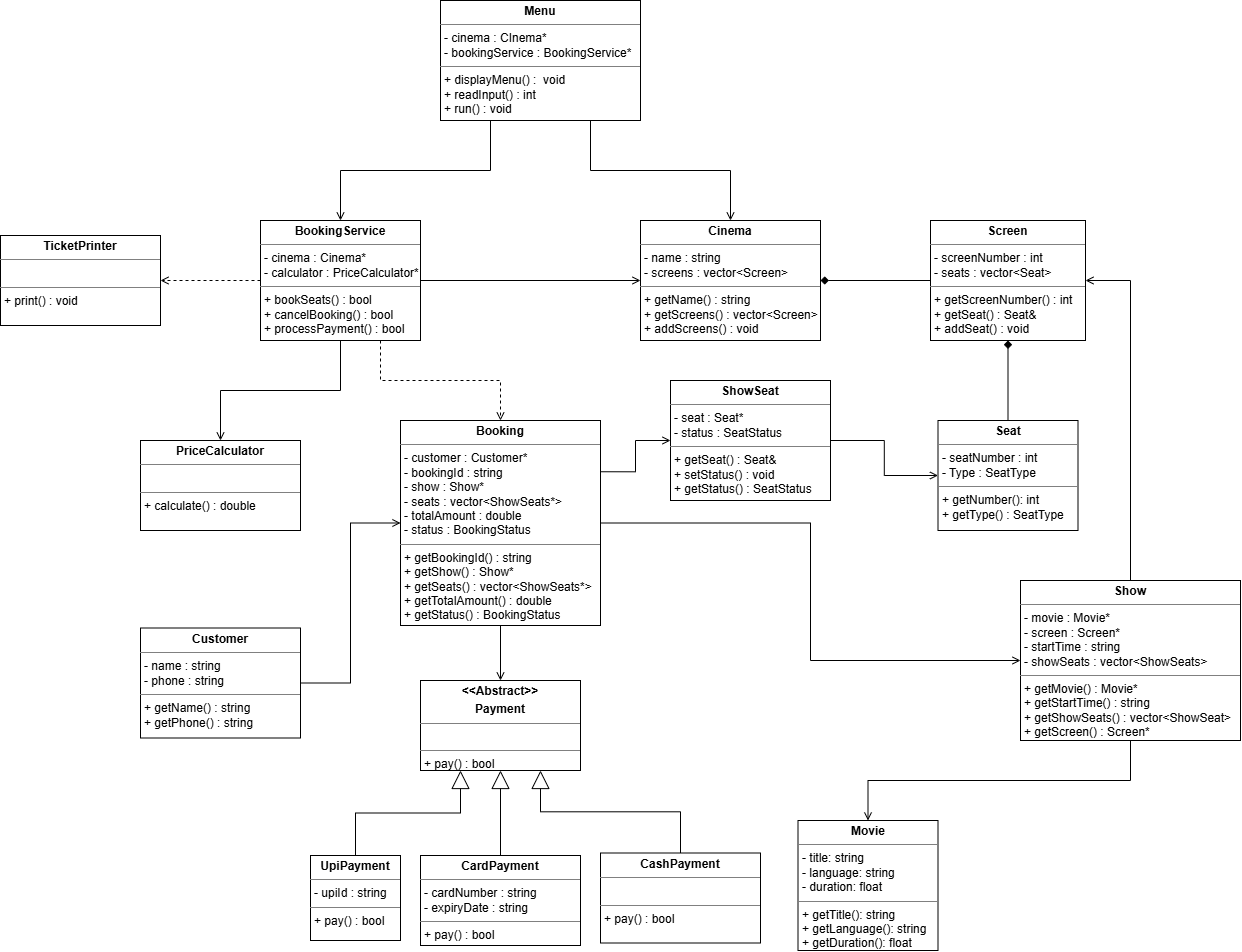

The diagram above was exported from draw.io. Its source (the exported page's mxGraphModel, read from the mxfile embedded in the PNG):
<mxGraphModel dx="1850" dy="890" grid="1" gridSize="10" guides="1" tooltips="1" connect="1" arrows="1" fold="1" page="1" pageScale="1" pageWidth="2000" pageHeight="2000" math="0" shadow="0">
  <root>
    <mxCell id="0" />
    <mxCell id="1" parent="0" />
    <mxCell id="R0LsptX28nF-ackSKExy-1" parent="1" style="verticalAlign=top;align=left;overflow=fill;html=1;whiteSpace=wrap;" value="&lt;p style=&quot;margin:0px;margin-top:4px;text-align:center;&quot;&gt;&lt;b&gt;Movie&lt;/b&gt;&lt;/p&gt;&lt;hr size=&quot;1&quot; style=&quot;border-style:solid;&quot;&gt;&lt;p style=&quot;margin:0px;margin-left:4px;&quot;&gt;- title: string&lt;/p&gt;&lt;p style=&quot;margin:0px;margin-left:4px;&quot;&gt;- language: string&lt;/p&gt;&lt;p style=&quot;margin:0px;margin-left:4px;&quot;&gt;- duration: float&lt;/p&gt;&lt;hr size=&quot;1&quot; style=&quot;border-style:solid;&quot;&gt;&lt;p style=&quot;margin:0px;margin-left:4px;&quot;&gt;+ getTitle(): string&lt;/p&gt;&lt;p style=&quot;margin:0px;margin-left:4px;&quot;&gt;+ getLanguage(): string&lt;/p&gt;&lt;p style=&quot;margin:0px;margin-left:4px;&quot;&gt;+ getDuration(): float&lt;/p&gt;" vertex="1">
      <mxGeometry height="130" width="140" x="1197.5" y="850" as="geometry" />
    </mxCell>
    <mxCell id="WzxOkjemdI0G86CeWid5-5" edge="1" parent="1" source="R0LsptX28nF-ackSKExy-2" style="edgeStyle=orthogonalEdgeStyle;rounded=0;orthogonalLoop=1;jettySize=auto;html=1;exitX=0.25;exitY=1;exitDx=0;exitDy=0;entryX=0.5;entryY=0;entryDx=0;entryDy=0;endArrow=open;endFill=0;" target="R0LsptX28nF-ackSKExy-3">
      <mxGeometry relative="1" as="geometry" />
    </mxCell>
    <mxCell id="R0LsptX28nF-ackSKExy-2" parent="1" style="verticalAlign=top;align=left;overflow=fill;html=1;whiteSpace=wrap;" value="&lt;p style=&quot;margin:0px;margin-top:4px;text-align:center;&quot;&gt;&lt;b&gt;Menu&lt;/b&gt;&lt;/p&gt;&lt;hr size=&quot;1&quot; style=&quot;border-style:solid;&quot;&gt;&lt;p style=&quot;margin:0px;margin-left:4px;&quot;&gt;- cinema : CInema*&lt;/p&gt;&lt;p style=&quot;margin:0px;margin-left:4px;&quot;&gt;- bookingService : BookingService*&lt;/p&gt;&lt;hr size=&quot;1&quot; style=&quot;border-style:solid;&quot;&gt;&lt;p style=&quot;margin:0px;margin-left:4px;&quot;&gt;+ displayMenu() :&amp;nbsp; void&lt;/p&gt;&lt;p style=&quot;margin:0px;margin-left:4px;&quot;&gt;+ readInput() : int&lt;/p&gt;&lt;p style=&quot;margin:0px;margin-left:4px;&quot;&gt;+ run() : void&lt;/p&gt;" vertex="1">
      <mxGeometry height="120" width="200" x="840" y="30" as="geometry" />
    </mxCell>
    <mxCell id="WzxOkjemdI0G86CeWid5-9" edge="1" parent="1" source="R0LsptX28nF-ackSKExy-3" style="edgeStyle=orthogonalEdgeStyle;rounded=0;orthogonalLoop=1;jettySize=auto;html=1;exitX=1;exitY=0.5;exitDx=0;exitDy=0;entryX=0;entryY=0.5;entryDx=0;entryDy=0;endArrow=open;endFill=0;" target="R0LsptX28nF-ackSKExy-13">
      <mxGeometry relative="1" as="geometry" />
    </mxCell>
    <mxCell id="WzxOkjemdI0G86CeWid5-10" edge="1" parent="1" source="R0LsptX28nF-ackSKExy-3" style="edgeStyle=orthogonalEdgeStyle;rounded=0;orthogonalLoop=1;jettySize=auto;html=1;exitX=0;exitY=0.5;exitDx=0;exitDy=0;dashed=1;endArrow=open;endFill=0;" target="R0LsptX28nF-ackSKExy-4">
      <mxGeometry relative="1" as="geometry" />
    </mxCell>
    <mxCell id="WzxOkjemdI0G86CeWid5-11" edge="1" parent="1" source="R0LsptX28nF-ackSKExy-3" style="edgeStyle=orthogonalEdgeStyle;rounded=0;orthogonalLoop=1;jettySize=auto;html=1;exitX=0.5;exitY=1;exitDx=0;exitDy=0;entryX=0.5;entryY=0;entryDx=0;entryDy=0;endArrow=open;endFill=0;" target="R0LsptX28nF-ackSKExy-5">
      <mxGeometry relative="1" as="geometry" />
    </mxCell>
    <mxCell id="WzxOkjemdI0G86CeWid5-12" edge="1" parent="1" source="R0LsptX28nF-ackSKExy-3" style="edgeStyle=orthogonalEdgeStyle;rounded=0;orthogonalLoop=1;jettySize=auto;html=1;exitX=0.75;exitY=1;exitDx=0;exitDy=0;entryX=0.5;entryY=0;entryDx=0;entryDy=0;dashed=1;endArrow=open;endFill=0;" target="R0LsptX28nF-ackSKExy-16">
      <mxGeometry relative="1" as="geometry" />
    </mxCell>
    <mxCell id="R0LsptX28nF-ackSKExy-3" parent="1" style="verticalAlign=top;align=left;overflow=fill;html=1;whiteSpace=wrap;" value="&lt;p style=&quot;margin:0px;margin-top:4px;text-align:center;&quot;&gt;&lt;b&gt;BookingService&lt;/b&gt;&lt;/p&gt;&lt;hr size=&quot;1&quot; style=&quot;border-style:solid;&quot;&gt;&lt;p style=&quot;margin:0px;margin-left:4px;&quot;&gt;- cinema : Cinema*&lt;/p&gt;&lt;p style=&quot;margin:0px;margin-left:4px;&quot;&gt;- calculator : PriceCalculator*&lt;/p&gt;&lt;hr size=&quot;1&quot; style=&quot;border-style:solid;&quot;&gt;&lt;p style=&quot;margin:0px;margin-left:4px;&quot;&gt;+ bookSeats() : bool&lt;/p&gt;&lt;p style=&quot;margin:0px;margin-left:4px;&quot;&gt;+ cancelBooking() : bool&lt;/p&gt;&lt;p style=&quot;margin:0px;margin-left:4px;&quot;&gt;+ processPayment() : bool&lt;/p&gt;" vertex="1">
      <mxGeometry height="120" width="160" x="660" y="250" as="geometry" />
    </mxCell>
    <mxCell id="R0LsptX28nF-ackSKExy-4" parent="1" style="verticalAlign=top;align=left;overflow=fill;html=1;whiteSpace=wrap;" value="&lt;p style=&quot;margin:0px;margin-top:4px;text-align:center;&quot;&gt;&lt;b&gt;TicketPrinter&lt;/b&gt;&lt;/p&gt;&lt;hr size=&quot;1&quot; style=&quot;border-style:solid;&quot;&gt;&lt;p style=&quot;margin:0px;margin-left:4px;&quot;&gt;&lt;br&gt;&lt;/p&gt;&lt;hr size=&quot;1&quot; style=&quot;border-style:solid;&quot;&gt;&lt;p style=&quot;margin:0px;margin-left:4px;&quot;&gt;+ print() : void&lt;/p&gt;" vertex="1">
      <mxGeometry height="90" width="160" x="400" y="265" as="geometry" />
    </mxCell>
    <mxCell id="R0LsptX28nF-ackSKExy-5" parent="1" style="verticalAlign=top;align=left;overflow=fill;html=1;whiteSpace=wrap;" value="&lt;p style=&quot;margin:0px;margin-top:4px;text-align:center;&quot;&gt;&lt;b&gt;PriceCalculator&lt;/b&gt;&lt;/p&gt;&lt;hr size=&quot;1&quot; style=&quot;border-style:solid;&quot;&gt;&lt;p style=&quot;margin:0px;margin-left:4px;&quot;&gt;&lt;br&gt;&lt;/p&gt;&lt;hr size=&quot;1&quot; style=&quot;border-style:solid;&quot;&gt;&lt;p style=&quot;margin:0px;margin-left:4px;&quot;&gt;+ calculate() : double&lt;/p&gt;" vertex="1">
      <mxGeometry height="90" width="160" x="540" y="470" as="geometry" />
    </mxCell>
    <mxCell id="R0LsptX28nF-ackSKExy-6" parent="1" style="verticalAlign=top;align=left;overflow=fill;html=1;whiteSpace=wrap;" value="&lt;p style=&quot;margin:0px;margin-top:4px;text-align:center;&quot;&gt;&lt;b&gt;CashPayment&lt;/b&gt;&lt;/p&gt;&lt;hr size=&quot;1&quot; style=&quot;border-style:solid;&quot;&gt;&lt;p style=&quot;margin:0px;margin-left:4px;&quot;&gt;&lt;br&gt;&lt;/p&gt;&lt;hr size=&quot;1&quot; style=&quot;border-style:solid;&quot;&gt;&lt;p style=&quot;margin:0px;margin-left:4px;&quot;&gt;+ pay() : bool&lt;/p&gt;" vertex="1">
      <mxGeometry height="90" width="160" x="1000" y="882.5" as="geometry" />
    </mxCell>
    <mxCell id="R0LsptX28nF-ackSKExy-7" parent="1" style="verticalAlign=top;align=left;overflow=fill;html=1;whiteSpace=wrap;" value="&lt;p style=&quot;margin:0px;margin-top:4px;text-align:center;&quot;&gt;&lt;b&gt;CardPayment&lt;/b&gt;&lt;/p&gt;&lt;hr size=&quot;1&quot; style=&quot;border-style:solid;&quot;&gt;&lt;p style=&quot;margin:0px;margin-left:4px;&quot;&gt;- cardNumber : string&lt;/p&gt;&lt;p style=&quot;margin:0px;margin-left:4px;&quot;&gt;- expiryDate : string&lt;/p&gt;&lt;hr size=&quot;1&quot; style=&quot;border-style:solid;&quot;&gt;&lt;p style=&quot;margin:0px;margin-left:4px;&quot;&gt;+ pay() : bool&lt;/p&gt;" vertex="1">
      <mxGeometry height="90" width="160" x="820" y="885" as="geometry" />
    </mxCell>
    <mxCell id="R0LsptX28nF-ackSKExy-8" parent="1" style="verticalAlign=top;align=left;overflow=fill;html=1;whiteSpace=wrap;" value="&lt;p style=&quot;margin:0px;margin-top:4px;text-align:center;&quot;&gt;&lt;b&gt;UpiPayment&lt;/b&gt;&lt;/p&gt;&lt;hr size=&quot;1&quot; style=&quot;border-style:solid;&quot;&gt;&lt;p style=&quot;margin:0px;margin-left:4px;&quot;&gt;- upiId : string&lt;/p&gt;&lt;hr size=&quot;1&quot; style=&quot;border-style:solid;&quot;&gt;&lt;p style=&quot;margin:0px;margin-left:4px;&quot;&gt;+ pay() : bool&lt;/p&gt;" vertex="1">
      <mxGeometry height="85" width="90" x="710" y="885" as="geometry" />
    </mxCell>
    <mxCell id="R0LsptX28nF-ackSKExy-9" parent="1" style="verticalAlign=top;align=left;overflow=fill;html=1;whiteSpace=wrap;" value="&lt;p style=&quot;margin:0px;margin-top:4px;text-align:center;&quot;&gt;&lt;b&gt;&amp;lt;&amp;lt;Abstract&amp;gt;&amp;gt;&lt;/b&gt;&lt;/p&gt;&lt;p style=&quot;margin:0px;margin-top:4px;text-align:center;&quot;&gt;&lt;b&gt;Payment&lt;/b&gt;&lt;/p&gt;&lt;hr size=&quot;1&quot; style=&quot;border-style:solid;&quot;&gt;&lt;p style=&quot;margin:0px;margin-left:4px;&quot;&gt;&lt;br&gt;&lt;/p&gt;&lt;hr size=&quot;1&quot; style=&quot;border-style:solid;&quot;&gt;&lt;p style=&quot;margin:0px;margin-left:4px;&quot;&gt;+ pay() : bool&lt;/p&gt;" vertex="1">
      <mxGeometry height="90" width="160" x="820" y="710" as="geometry" />
    </mxCell>
    <mxCell id="R0LsptX28nF-ackSKExy-10" parent="1" style="verticalAlign=top;align=left;overflow=fill;html=1;whiteSpace=wrap;" value="&lt;p style=&quot;margin:0px;margin-top:4px;text-align:center;&quot;&gt;&lt;b&gt;Customer&lt;/b&gt;&lt;/p&gt;&lt;hr size=&quot;1&quot; style=&quot;border-style:solid;&quot;&gt;&lt;p style=&quot;margin:0px;margin-left:4px;&quot;&gt;- name : string&lt;/p&gt;&lt;p style=&quot;margin:0px;margin-left:4px;&quot;&gt;- phone : string&lt;/p&gt;&lt;hr size=&quot;1&quot; style=&quot;border-style:solid;&quot;&gt;&lt;p style=&quot;margin:0px;margin-left:4px;&quot;&gt;+ getName() : string&lt;/p&gt;&lt;p style=&quot;margin:0px;margin-left:4px;&quot;&gt;+ getPhone() : string&lt;/p&gt;" vertex="1">
      <mxGeometry height="110" width="160" x="540" y="657.5" as="geometry" />
    </mxCell>
    <mxCell id="WzxOkjemdI0G86CeWid5-20" edge="1" parent="1" source="R0LsptX28nF-ackSKExy-11" style="edgeStyle=orthogonalEdgeStyle;rounded=0;orthogonalLoop=1;jettySize=auto;html=1;exitX=1;exitY=0.5;exitDx=0;exitDy=0;entryX=0;entryY=0.5;entryDx=0;entryDy=0;endArrow=open;endFill=0;" target="R0LsptX28nF-ackSKExy-15">
      <mxGeometry relative="1" as="geometry" />
    </mxCell>
    <mxCell id="WzxOkjemdI0G86CeWid5-21" edge="1" parent="1" source="R0LsptX28nF-ackSKExy-16" style="edgeStyle=orthogonalEdgeStyle;rounded=0;orthogonalLoop=1;jettySize=auto;html=1;exitX=1;exitY=0.25;exitDx=0;exitDy=0;entryX=0;entryY=0.5;entryDx=0;entryDy=0;endArrow=open;endFill=0;" target="R0LsptX28nF-ackSKExy-11">
      <mxGeometry relative="1" as="geometry">
        <mxPoint x="1040" y="430" as="sourcePoint" />
        <mxPoint x="920" y="410" as="targetPoint" />
      </mxGeometry>
    </mxCell>
    <mxCell id="R0LsptX28nF-ackSKExy-11" parent="1" style="verticalAlign=top;align=left;overflow=fill;html=1;whiteSpace=wrap;" value="&lt;p style=&quot;margin:0px;margin-top:4px;text-align:center;&quot;&gt;&lt;b&gt;ShowSeat&lt;/b&gt;&lt;/p&gt;&lt;hr size=&quot;1&quot; style=&quot;border-style:solid;&quot;&gt;&lt;p style=&quot;margin:0px;margin-left:4px;&quot;&gt;- seat : Seat*&lt;/p&gt;&lt;p style=&quot;margin:0px;margin-left:4px;&quot;&gt;- status : SeatStatus&lt;/p&gt;&lt;hr size=&quot;1&quot; style=&quot;border-style:solid;&quot;&gt;&lt;p style=&quot;margin:0px;margin-left:4px;&quot;&gt;+ getSeat() : Seat&amp;amp;&lt;/p&gt;&lt;p style=&quot;margin:0px;margin-left:4px;&quot;&gt;+ setStatus() : void&lt;/p&gt;&lt;p style=&quot;margin:0px;margin-left:4px;&quot;&gt;+ getStatus() : SeatStatus&lt;/p&gt;" vertex="1">
      <mxGeometry height="120" width="160" x="1070" y="410" as="geometry" />
    </mxCell>
    <mxCell id="WzxOkjemdI0G86CeWid5-14" edge="1" parent="1" source="R0LsptX28nF-ackSKExy-12" style="edgeStyle=orthogonalEdgeStyle;rounded=0;orthogonalLoop=1;jettySize=auto;html=1;exitX=0.5;exitY=0;exitDx=0;exitDy=0;entryX=1;entryY=0.5;entryDx=0;entryDy=0;endArrow=open;endFill=0;" target="R0LsptX28nF-ackSKExy-14">
      <mxGeometry relative="1" as="geometry" />
    </mxCell>
    <mxCell id="WzxOkjemdI0G86CeWid5-15" edge="1" parent="1" source="R0LsptX28nF-ackSKExy-12" style="edgeStyle=orthogonalEdgeStyle;rounded=0;orthogonalLoop=1;jettySize=auto;html=1;exitX=0.5;exitY=1;exitDx=0;exitDy=0;entryX=0.5;entryY=0;entryDx=0;entryDy=0;endArrow=open;endFill=0;" target="R0LsptX28nF-ackSKExy-1">
      <mxGeometry relative="1" as="geometry" />
    </mxCell>
    <mxCell id="R0LsptX28nF-ackSKExy-12" parent="1" style="verticalAlign=top;align=left;overflow=fill;html=1;whiteSpace=wrap;" value="&lt;p style=&quot;margin:0px;margin-top:4px;text-align:center;&quot;&gt;&lt;b&gt;Show&lt;/b&gt;&lt;/p&gt;&lt;hr size=&quot;1&quot; style=&quot;border-style:solid;&quot;&gt;&lt;p style=&quot;margin:0px;margin-left:4px;&quot;&gt;- movie : Movie*&lt;/p&gt;&lt;p style=&quot;margin:0px;margin-left:4px;&quot;&gt;- screen : Screen*&lt;/p&gt;&lt;p style=&quot;margin:0px;margin-left:4px;&quot;&gt;- startTime : string&lt;/p&gt;&lt;p style=&quot;margin:0px;margin-left:4px;&quot;&gt;- showSeats : vector&amp;lt;ShowSeats&amp;gt;&lt;/p&gt;&lt;hr size=&quot;1&quot; style=&quot;border-style:solid;&quot;&gt;&lt;p style=&quot;margin:0px;margin-left:4px;&quot;&gt;+ getMovie() : Movie*&lt;/p&gt;&lt;p style=&quot;margin:0px;margin-left:4px;&quot;&gt;+ getStartTime() : string&lt;/p&gt;&lt;p style=&quot;margin:0px;margin-left:4px;&quot;&gt;+ getShowSeats() : vector&amp;lt;ShowSeat&amp;gt;&lt;/p&gt;&lt;p style=&quot;margin:0px;margin-left:4px;&quot;&gt;+ getScreen() : Screen*&lt;/p&gt;" vertex="1">
      <mxGeometry height="160" width="220" x="1420" y="610" as="geometry" />
    </mxCell>
    <mxCell id="WzxOkjemdI0G86CeWid5-7" edge="1" parent="1" source="R0LsptX28nF-ackSKExy-14" style="edgeStyle=orthogonalEdgeStyle;rounded=0;orthogonalLoop=1;jettySize=auto;html=1;exitX=0;exitY=0.5;exitDx=0;exitDy=0;entryX=1;entryY=0.5;entryDx=0;entryDy=0;endArrow=diamond;endFill=1;" target="R0LsptX28nF-ackSKExy-13">
      <mxGeometry relative="1" as="geometry">
        <mxPoint x="1210" y="440" as="sourcePoint" />
        <mxPoint x="1320" y="440" as="targetPoint" />
      </mxGeometry>
    </mxCell>
    <mxCell id="R0LsptX28nF-ackSKExy-13" parent="1" style="verticalAlign=top;align=left;overflow=fill;html=1;whiteSpace=wrap;" value="&lt;p style=&quot;margin:0px;margin-top:4px;text-align:center;&quot;&gt;&lt;b&gt;Cinema&lt;/b&gt;&lt;/p&gt;&lt;hr size=&quot;1&quot; style=&quot;border-style:solid;&quot;&gt;&lt;p style=&quot;margin:0px;margin-left:4px;&quot;&gt;- name : string&lt;/p&gt;&lt;p style=&quot;margin:0px;margin-left:4px;&quot;&gt;- screens : vector&amp;lt;Screen&amp;gt;&lt;/p&gt;&lt;hr size=&quot;1&quot; style=&quot;border-style:solid;&quot;&gt;&lt;p style=&quot;margin:0px;margin-left:4px;&quot;&gt;+ getName() : string&lt;/p&gt;&lt;p style=&quot;margin:0px;margin-left:4px;&quot;&gt;+ getScreens() : vector&amp;lt;Screen&amp;gt;&lt;/p&gt;&lt;p style=&quot;margin:0px;margin-left:4px;&quot;&gt;+ addScreens() : void&lt;/p&gt;" vertex="1">
      <mxGeometry height="120" width="180" x="1040" y="250" as="geometry" />
    </mxCell>
    <mxCell id="WzxOkjemdI0G86CeWid5-8" edge="1" parent="1" source="R0LsptX28nF-ackSKExy-15" style="edgeStyle=orthogonalEdgeStyle;rounded=0;orthogonalLoop=1;jettySize=auto;html=1;endArrow=diamond;endFill=1;entryX=0.5;entryY=1;entryDx=0;entryDy=0;exitX=0.5;exitY=0;exitDx=0;exitDy=0;" target="R0LsptX28nF-ackSKExy-14">
      <mxGeometry relative="1" as="geometry">
        <Array as="points" />
        <mxPoint x="1370" y="420" as="sourcePoint" />
        <mxPoint x="1510" y="400" as="targetPoint" />
      </mxGeometry>
    </mxCell>
    <mxCell id="R0LsptX28nF-ackSKExy-14" parent="1" style="verticalAlign=top;align=left;overflow=fill;html=1;whiteSpace=wrap;" value="&lt;p style=&quot;margin:0px;margin-top:4px;text-align:center;&quot;&gt;&lt;b&gt;Screen&lt;/b&gt;&lt;/p&gt;&lt;hr size=&quot;1&quot; style=&quot;border-style:solid;&quot;&gt;&lt;p style=&quot;margin:0px;margin-left:4px;&quot;&gt;- screenNumber : int&lt;/p&gt;&lt;p style=&quot;margin:0px;margin-left:4px;&quot;&gt;- seats : vector&amp;lt;Seat&amp;gt;&lt;/p&gt;&lt;hr size=&quot;1&quot; style=&quot;border-style:solid;&quot;&gt;&lt;p style=&quot;margin:0px;margin-left:4px;&quot;&gt;+ getScreenNumber() : int&lt;/p&gt;&lt;p style=&quot;margin:0px;margin-left:4px;&quot;&gt;+ getSeat() : Seat&amp;amp;&lt;/p&gt;&lt;p style=&quot;margin:0px;margin-left:4px;&quot;&gt;+ addSeat() : void&lt;/p&gt;" vertex="1">
      <mxGeometry height="120" width="155" x="1330" y="250" as="geometry" />
    </mxCell>
    <mxCell id="R0LsptX28nF-ackSKExy-15" parent="1" style="verticalAlign=top;align=left;overflow=fill;html=1;whiteSpace=wrap;" value="&lt;p style=&quot;margin:0px;margin-top:4px;text-align:center;&quot;&gt;&lt;b&gt;Seat&lt;/b&gt;&lt;/p&gt;&lt;hr size=&quot;1&quot; style=&quot;border-style:solid;&quot;&gt;&lt;p style=&quot;margin:0px;margin-left:4px;&quot;&gt;- seatNumber : int&lt;/p&gt;&lt;p style=&quot;margin:0px;margin-left:4px;&quot;&gt;- Type : SeatType&lt;/p&gt;&lt;hr size=&quot;1&quot; style=&quot;border-style:solid;&quot;&gt;&lt;p style=&quot;margin:0px;margin-left:4px;&quot;&gt;+ getNumber(): int&lt;/p&gt;&lt;p style=&quot;margin:0px;margin-left:4px;&quot;&gt;+ getType() : SeatType&lt;/p&gt;" vertex="1">
      <mxGeometry height="110" width="140" x="1337.5" y="450" as="geometry" />
    </mxCell>
    <mxCell id="WzxOkjemdI0G86CeWid5-13" edge="1" parent="1" source="R0LsptX28nF-ackSKExy-16" style="edgeStyle=orthogonalEdgeStyle;rounded=0;orthogonalLoop=1;jettySize=auto;html=1;exitX=0;exitY=0.5;exitDx=0;exitDy=0;entryX=1;entryY=0.5;entryDx=0;entryDy=0;endArrow=none;endFill=0;startArrow=open;startFill=0;" target="R0LsptX28nF-ackSKExy-10">
      <mxGeometry relative="1" as="geometry" />
    </mxCell>
    <mxCell id="WzxOkjemdI0G86CeWid5-16" edge="1" parent="1" source="R0LsptX28nF-ackSKExy-16" style="edgeStyle=orthogonalEdgeStyle;rounded=0;orthogonalLoop=1;jettySize=auto;html=1;exitX=1;exitY=0.5;exitDx=0;exitDy=0;entryX=0;entryY=0.5;entryDx=0;entryDy=0;endArrow=open;endFill=0;" target="R0LsptX28nF-ackSKExy-12">
      <mxGeometry relative="1" as="geometry" />
    </mxCell>
    <mxCell id="WzxOkjemdI0G86CeWid5-18" edge="1" parent="1" source="R0LsptX28nF-ackSKExy-16" style="edgeStyle=orthogonalEdgeStyle;rounded=0;orthogonalLoop=1;jettySize=auto;html=1;exitX=0.5;exitY=1;exitDx=0;exitDy=0;entryX=0.5;entryY=0;entryDx=0;entryDy=0;endArrow=open;endFill=0;" target="R0LsptX28nF-ackSKExy-9">
      <mxGeometry relative="1" as="geometry" />
    </mxCell>
    <mxCell id="R0LsptX28nF-ackSKExy-16" parent="1" style="verticalAlign=top;align=left;overflow=fill;html=1;whiteSpace=wrap;" value="&lt;p style=&quot;margin:0px;margin-top:4px;text-align:center;&quot;&gt;&lt;b&gt;Booking&lt;/b&gt;&lt;/p&gt;&lt;hr size=&quot;1&quot; style=&quot;border-style:solid;&quot;&gt;&lt;p style=&quot;margin:0px;margin-left:4px;&quot;&gt;- customer : Customer*&lt;/p&gt;&lt;p style=&quot;margin:0px;margin-left:4px;&quot;&gt;- bookingId : string&lt;/p&gt;&lt;p style=&quot;margin:0px;margin-left:4px;&quot;&gt;- show : Show*&lt;/p&gt;&lt;p style=&quot;margin:0px;margin-left:4px;&quot;&gt;- seats : vector&amp;lt;ShowSeats*&amp;gt;&lt;/p&gt;&lt;p style=&quot;margin:0px;margin-left:4px;&quot;&gt;- totalAmount : double&lt;/p&gt;&lt;p style=&quot;margin:0px;margin-left:4px;&quot;&gt;- status : BookingStatus&lt;/p&gt;&lt;hr size=&quot;1&quot; style=&quot;border-style:solid;&quot;&gt;&lt;p style=&quot;margin:0px;margin-left:4px;&quot;&gt;+ getBookingId() : string&lt;/p&gt;&lt;p style=&quot;margin:0px;margin-left:4px;&quot;&gt;+ getShow() : Show*&lt;/p&gt;&lt;p style=&quot;margin:0px;margin-left:4px;&quot;&gt;+ getSeats() : vector&amp;lt;ShowSeats*&amp;gt;&lt;/p&gt;&lt;p style=&quot;margin:0px;margin-left:4px;&quot;&gt;+ getTotalAmount() : double&lt;/p&gt;&lt;p style=&quot;margin:0px;margin-left:4px;&quot;&gt;+ getStatus() : BookingStatus&lt;/p&gt;&lt;p style=&quot;margin:0px;margin-left:4px;&quot;&gt;+ setStatus() : void&lt;/p&gt;" vertex="1">
      <mxGeometry height="205" width="200" x="800" y="450" as="geometry" />
    </mxCell>
    <mxCell id="WzxOkjemdI0G86CeWid5-2" edge="1" parent="1" source="R0LsptX28nF-ackSKExy-8" style="endArrow=block;endSize=16;endFill=0;html=1;rounded=0;entryX=0.25;entryY=1;entryDx=0;entryDy=0;exitX=0.5;exitY=0;exitDx=0;exitDy=0;edgeStyle=orthogonalEdgeStyle;" target="R0LsptX28nF-ackSKExy-9" value="">
      <mxGeometry relative="1" width="160" as="geometry">
        <mxPoint x="760" y="842" as="sourcePoint" />
        <mxPoint x="920" y="842" as="targetPoint" />
      </mxGeometry>
    </mxCell>
    <mxCell id="WzxOkjemdI0G86CeWid5-3" edge="1" parent="1" source="R0LsptX28nF-ackSKExy-7" style="endArrow=block;endSize=16;endFill=0;html=1;rounded=0;exitX=0.5;exitY=0;exitDx=0;exitDy=0;entryX=0.5;entryY=1;entryDx=0;entryDy=0;" target="R0LsptX28nF-ackSKExy-9" value="">
      <mxGeometry relative="1" width="160" as="geometry">
        <mxPoint x="920" y="835" as="sourcePoint" />
        <mxPoint x="1080" y="835" as="targetPoint" />
      </mxGeometry>
    </mxCell>
    <mxCell id="WzxOkjemdI0G86CeWid5-4" edge="1" parent="1" source="R0LsptX28nF-ackSKExy-6" style="endArrow=block;endSize=16;endFill=0;html=1;rounded=0;entryX=0.75;entryY=1;entryDx=0;entryDy=0;exitX=0.5;exitY=0;exitDx=0;exitDy=0;edgeStyle=orthogonalEdgeStyle;" target="R0LsptX28nF-ackSKExy-9" value="">
      <mxGeometry relative="1" width="160" as="geometry">
        <mxPoint x="985" y="804.94" as="sourcePoint" />
        <mxPoint x="1090" y="719.94" as="targetPoint" />
      </mxGeometry>
    </mxCell>
    <mxCell id="WzxOkjemdI0G86CeWid5-6" edge="1" parent="1" source="R0LsptX28nF-ackSKExy-2" style="edgeStyle=orthogonalEdgeStyle;rounded=0;orthogonalLoop=1;jettySize=auto;html=1;exitX=0.75;exitY=1;exitDx=0;exitDy=0;entryX=0.5;entryY=0;entryDx=0;entryDy=0;endArrow=open;endFill=0;" target="R0LsptX28nF-ackSKExy-13">
      <mxGeometry relative="1" as="geometry">
        <mxPoint x="1150" y="190" as="sourcePoint" />
        <mxPoint x="1080" y="290" as="targetPoint" />
      </mxGeometry>
    </mxCell>
  </root>
</mxGraphModel>